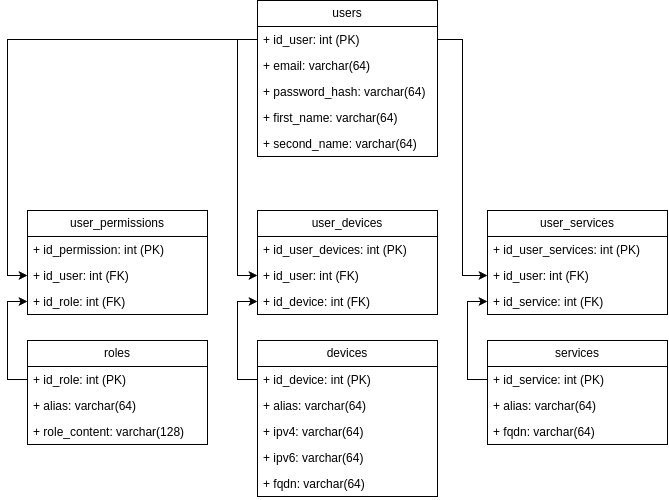

The diagram above was exported from draw.io. Its source (the exported page's mxGraphModel, read from the mxfile embedded in the PNG):
<mxGraphModel dx="2120" dy="2165" grid="1" gridSize="10" guides="1" tooltips="1" connect="1" arrows="1" fold="1" page="1" pageScale="1" pageWidth="850" pageHeight="1100" math="0" shadow="0">
  <root>
    <mxCell id="0" />
    <mxCell id="1" parent="0" />
    <mxCell id="2" value="users" style="swimlane;fontStyle=0;childLayout=stackLayout;horizontal=1;startSize=26;fillColor=none;horizontalStack=0;resizeParent=1;resizeParentMax=0;resizeLast=0;collapsible=1;marginBottom=0;whiteSpace=wrap;html=1;" parent="1" vertex="1">
      <mxGeometry x="970" y="-10" width="180" height="156" as="geometry" />
    </mxCell>
    <mxCell id="3" value="+ id_user: int (PK)" style="text;strokeColor=none;fillColor=none;align=left;verticalAlign=top;spacingLeft=4;spacingRight=4;overflow=hidden;rotatable=0;points=[[0,0.5],[1,0.5]];portConstraint=eastwest;whiteSpace=wrap;html=1;" parent="2" vertex="1">
      <mxGeometry y="26" width="180" height="26" as="geometry" />
    </mxCell>
    <mxCell id="4" value="+ email: varchar(64)" style="text;strokeColor=none;fillColor=none;align=left;verticalAlign=top;spacingLeft=4;spacingRight=4;overflow=hidden;rotatable=0;points=[[0,0.5],[1,0.5]];portConstraint=eastwest;whiteSpace=wrap;html=1;" parent="2" vertex="1">
      <mxGeometry y="52" width="180" height="26" as="geometry" />
    </mxCell>
    <mxCell id="5" value="+ password_hash: varchar(64)" style="text;strokeColor=none;fillColor=none;align=left;verticalAlign=top;spacingLeft=4;spacingRight=4;overflow=hidden;rotatable=0;points=[[0,0.5],[1,0.5]];portConstraint=eastwest;whiteSpace=wrap;html=1;" parent="2" vertex="1">
      <mxGeometry y="78" width="180" height="26" as="geometry" />
    </mxCell>
    <mxCell id="6" value="+ first_name: varchar(64)" style="text;strokeColor=none;fillColor=none;align=left;verticalAlign=top;spacingLeft=4;spacingRight=4;overflow=hidden;rotatable=0;points=[[0,0.5],[1,0.5]];portConstraint=eastwest;whiteSpace=wrap;html=1;" parent="2" vertex="1">
      <mxGeometry y="104" width="180" height="26" as="geometry" />
    </mxCell>
    <mxCell id="7" value="+ second_name: varchar(64)" style="text;strokeColor=none;fillColor=none;align=left;verticalAlign=top;spacingLeft=4;spacingRight=4;overflow=hidden;rotatable=0;points=[[0,0.5],[1,0.5]];portConstraint=eastwest;whiteSpace=wrap;html=1;" parent="2" vertex="1">
      <mxGeometry y="130" width="180" height="26" as="geometry" />
    </mxCell>
    <mxCell id="8" value="user_permissions" style="swimlane;fontStyle=0;childLayout=stackLayout;horizontal=1;startSize=26;fillColor=none;horizontalStack=0;resizeParent=1;resizeParentMax=0;resizeLast=0;collapsible=1;marginBottom=0;whiteSpace=wrap;html=1;" parent="1" vertex="1">
      <mxGeometry x="740" y="200" width="180" height="104" as="geometry" />
    </mxCell>
    <mxCell id="9" value="+ id_permission: int (PK)" style="text;strokeColor=none;fillColor=none;align=left;verticalAlign=top;spacingLeft=4;spacingRight=4;overflow=hidden;rotatable=0;points=[[0,0.5],[1,0.5]];portConstraint=eastwest;whiteSpace=wrap;html=1;" parent="8" vertex="1">
      <mxGeometry y="26" width="180" height="26" as="geometry" />
    </mxCell>
    <mxCell id="10" value="+ id_user: int (FK)" style="text;strokeColor=none;fillColor=none;align=left;verticalAlign=top;spacingLeft=4;spacingRight=4;overflow=hidden;rotatable=0;points=[[0,0.5],[1,0.5]];portConstraint=eastwest;whiteSpace=wrap;html=1;" parent="8" vertex="1">
      <mxGeometry y="52" width="180" height="26" as="geometry" />
    </mxCell>
    <mxCell id="11" value="+ id_role: int (FK)" style="text;strokeColor=none;fillColor=none;align=left;verticalAlign=top;spacingLeft=4;spacingRight=4;overflow=hidden;rotatable=0;points=[[0,0.5],[1,0.5]];portConstraint=eastwest;whiteSpace=wrap;html=1;" parent="8" vertex="1">
      <mxGeometry y="78" width="180" height="26" as="geometry" />
    </mxCell>
    <mxCell id="12" value="user_devices" style="swimlane;fontStyle=0;childLayout=stackLayout;horizontal=1;startSize=26;fillColor=none;horizontalStack=0;resizeParent=1;resizeParentMax=0;resizeLast=0;collapsible=1;marginBottom=0;whiteSpace=wrap;html=1;" parent="1" vertex="1">
      <mxGeometry x="970" y="200" width="180" height="104" as="geometry" />
    </mxCell>
    <mxCell id="13" value="+ id_user_devices: int (PK)" style="text;strokeColor=none;fillColor=none;align=left;verticalAlign=top;spacingLeft=4;spacingRight=4;overflow=hidden;rotatable=0;points=[[0,0.5],[1,0.5]];portConstraint=eastwest;whiteSpace=wrap;html=1;" parent="12" vertex="1">
      <mxGeometry y="26" width="180" height="26" as="geometry" />
    </mxCell>
    <mxCell id="14" value="+ id_user: int (FK)" style="text;strokeColor=none;fillColor=none;align=left;verticalAlign=top;spacingLeft=4;spacingRight=4;overflow=hidden;rotatable=0;points=[[0,0.5],[1,0.5]];portConstraint=eastwest;whiteSpace=wrap;html=1;" parent="12" vertex="1">
      <mxGeometry y="52" width="180" height="26" as="geometry" />
    </mxCell>
    <mxCell id="15" value="+ id_device: int (FK)" style="text;strokeColor=none;fillColor=none;align=left;verticalAlign=top;spacingLeft=4;spacingRight=4;overflow=hidden;rotatable=0;points=[[0,0.5],[1,0.5]];portConstraint=eastwest;whiteSpace=wrap;html=1;" parent="12" vertex="1">
      <mxGeometry y="78" width="180" height="26" as="geometry" />
    </mxCell>
    <mxCell id="16" value="user_services" style="swimlane;fontStyle=0;childLayout=stackLayout;horizontal=1;startSize=26;fillColor=none;horizontalStack=0;resizeParent=1;resizeParentMax=0;resizeLast=0;collapsible=1;marginBottom=0;whiteSpace=wrap;html=1;" parent="1" vertex="1">
      <mxGeometry x="1200" y="200" width="180" height="104" as="geometry" />
    </mxCell>
    <mxCell id="17" value="+ id_user_services: int (PK)" style="text;strokeColor=none;fillColor=none;align=left;verticalAlign=top;spacingLeft=4;spacingRight=4;overflow=hidden;rotatable=0;points=[[0,0.5],[1,0.5]];portConstraint=eastwest;whiteSpace=wrap;html=1;" parent="16" vertex="1">
      <mxGeometry y="26" width="180" height="26" as="geometry" />
    </mxCell>
    <mxCell id="18" value="+ id_user: int (FK)" style="text;strokeColor=none;fillColor=none;align=left;verticalAlign=top;spacingLeft=4;spacingRight=4;overflow=hidden;rotatable=0;points=[[0,0.5],[1,0.5]];portConstraint=eastwest;whiteSpace=wrap;html=1;" parent="16" vertex="1">
      <mxGeometry y="52" width="180" height="26" as="geometry" />
    </mxCell>
    <mxCell id="19" value="+ id_service: int (FK)" style="text;strokeColor=none;fillColor=none;align=left;verticalAlign=top;spacingLeft=4;spacingRight=4;overflow=hidden;rotatable=0;points=[[0,0.5],[1,0.5]];portConstraint=eastwest;whiteSpace=wrap;html=1;" parent="16" vertex="1">
      <mxGeometry y="78" width="180" height="26" as="geometry" />
    </mxCell>
    <mxCell id="20" value="roles" style="swimlane;fontStyle=0;childLayout=stackLayout;horizontal=1;startSize=26;fillColor=none;horizontalStack=0;resizeParent=1;resizeParentMax=0;resizeLast=0;collapsible=1;marginBottom=0;whiteSpace=wrap;html=1;" parent="1" vertex="1">
      <mxGeometry x="740" y="330" width="180" height="104" as="geometry" />
    </mxCell>
    <mxCell id="21" value="+ id_role: int (PK)" style="text;strokeColor=none;fillColor=none;align=left;verticalAlign=top;spacingLeft=4;spacingRight=4;overflow=hidden;rotatable=0;points=[[0,0.5],[1,0.5]];portConstraint=eastwest;whiteSpace=wrap;html=1;" parent="20" vertex="1">
      <mxGeometry y="26" width="180" height="26" as="geometry" />
    </mxCell>
    <mxCell id="22" value="+ alias: varchar(64)" style="text;strokeColor=none;fillColor=none;align=left;verticalAlign=top;spacingLeft=4;spacingRight=4;overflow=hidden;rotatable=0;points=[[0,0.5],[1,0.5]];portConstraint=eastwest;whiteSpace=wrap;html=1;" parent="20" vertex="1">
      <mxGeometry y="52" width="180" height="26" as="geometry" />
    </mxCell>
    <mxCell id="23" value="+ role_content: varchar(128)" style="text;strokeColor=none;fillColor=none;align=left;verticalAlign=top;spacingLeft=4;spacingRight=4;overflow=hidden;rotatable=0;points=[[0,0.5],[1,0.5]];portConstraint=eastwest;whiteSpace=wrap;html=1;" parent="20" vertex="1">
      <mxGeometry y="78" width="180" height="26" as="geometry" />
    </mxCell>
    <mxCell id="24" value="devices" style="swimlane;fontStyle=0;childLayout=stackLayout;horizontal=1;startSize=26;fillColor=none;horizontalStack=0;resizeParent=1;resizeParentMax=0;resizeLast=0;collapsible=1;marginBottom=0;whiteSpace=wrap;html=1;" parent="1" vertex="1">
      <mxGeometry x="970" y="330" width="180" height="156" as="geometry" />
    </mxCell>
    <mxCell id="25" value="+ id_device: int (PK)" style="text;strokeColor=none;fillColor=none;align=left;verticalAlign=top;spacingLeft=4;spacingRight=4;overflow=hidden;rotatable=0;points=[[0,0.5],[1,0.5]];portConstraint=eastwest;whiteSpace=wrap;html=1;" parent="24" vertex="1">
      <mxGeometry y="26" width="180" height="26" as="geometry" />
    </mxCell>
    <mxCell id="26" value="+ alias: varchar(64)" style="text;strokeColor=none;fillColor=none;align=left;verticalAlign=top;spacingLeft=4;spacingRight=4;overflow=hidden;rotatable=0;points=[[0,0.5],[1,0.5]];portConstraint=eastwest;whiteSpace=wrap;html=1;" parent="24" vertex="1">
      <mxGeometry y="52" width="180" height="26" as="geometry" />
    </mxCell>
    <mxCell id="27" value="+ ipv4: varchar(64)" style="text;strokeColor=none;fillColor=none;align=left;verticalAlign=top;spacingLeft=4;spacingRight=4;overflow=hidden;rotatable=0;points=[[0,0.5],[1,0.5]];portConstraint=eastwest;whiteSpace=wrap;html=1;" parent="24" vertex="1">
      <mxGeometry y="78" width="180" height="26" as="geometry" />
    </mxCell>
    <mxCell id="28" value="+ ipv6: varchar(64)" style="text;strokeColor=none;fillColor=none;align=left;verticalAlign=top;spacingLeft=4;spacingRight=4;overflow=hidden;rotatable=0;points=[[0,0.5],[1,0.5]];portConstraint=eastwest;whiteSpace=wrap;html=1;" parent="24" vertex="1">
      <mxGeometry y="104" width="180" height="26" as="geometry" />
    </mxCell>
    <mxCell id="29" value="+ fqdn: varchar(64)" style="text;strokeColor=none;fillColor=none;align=left;verticalAlign=top;spacingLeft=4;spacingRight=4;overflow=hidden;rotatable=0;points=[[0,0.5],[1,0.5]];portConstraint=eastwest;whiteSpace=wrap;html=1;" parent="24" vertex="1">
      <mxGeometry y="130" width="180" height="26" as="geometry" />
    </mxCell>
    <mxCell id="30" value="services" style="swimlane;fontStyle=0;childLayout=stackLayout;horizontal=1;startSize=26;fillColor=none;horizontalStack=0;resizeParent=1;resizeParentMax=0;resizeLast=0;collapsible=1;marginBottom=0;whiteSpace=wrap;html=1;" parent="1" vertex="1">
      <mxGeometry x="1200" y="330" width="180" height="104" as="geometry" />
    </mxCell>
    <mxCell id="31" value="+ id_service: int (PK)" style="text;strokeColor=none;fillColor=none;align=left;verticalAlign=top;spacingLeft=4;spacingRight=4;overflow=hidden;rotatable=0;points=[[0,0.5],[1,0.5]];portConstraint=eastwest;whiteSpace=wrap;html=1;" parent="30" vertex="1">
      <mxGeometry y="26" width="180" height="26" as="geometry" />
    </mxCell>
    <mxCell id="32" value="+ alias: varchar(64)" style="text;strokeColor=none;fillColor=none;align=left;verticalAlign=top;spacingLeft=4;spacingRight=4;overflow=hidden;rotatable=0;points=[[0,0.5],[1,0.5]];portConstraint=eastwest;whiteSpace=wrap;html=1;" parent="30" vertex="1">
      <mxGeometry y="52" width="180" height="26" as="geometry" />
    </mxCell>
    <mxCell id="33" value="+ fqdn: varchar(64)" style="text;strokeColor=none;fillColor=none;align=left;verticalAlign=top;spacingLeft=4;spacingRight=4;overflow=hidden;rotatable=0;points=[[0,0.5],[1,0.5]];portConstraint=eastwest;whiteSpace=wrap;html=1;" parent="30" vertex="1">
      <mxGeometry y="78" width="180" height="26" as="geometry" />
    </mxCell>
    <mxCell id="34" style="edgeStyle=orthogonalEdgeStyle;rounded=0;orthogonalLoop=1;jettySize=auto;html=1;exitX=0;exitY=0.5;exitDx=0;exitDy=0;entryX=0;entryY=0.5;entryDx=0;entryDy=0;" parent="1" source="3" target="10" edge="1">
      <mxGeometry relative="1" as="geometry" />
    </mxCell>
    <mxCell id="35" style="edgeStyle=orthogonalEdgeStyle;rounded=0;orthogonalLoop=1;jettySize=auto;html=1;exitX=0;exitY=0.5;exitDx=0;exitDy=0;entryX=0;entryY=0.5;entryDx=0;entryDy=0;" parent="1" source="21" target="11" edge="1">
      <mxGeometry relative="1" as="geometry" />
    </mxCell>
    <mxCell id="36" style="edgeStyle=orthogonalEdgeStyle;rounded=0;orthogonalLoop=1;jettySize=auto;html=1;exitX=0;exitY=0.5;exitDx=0;exitDy=0;entryX=0;entryY=0.5;entryDx=0;entryDy=0;" parent="1" source="3" target="14" edge="1">
      <mxGeometry relative="1" as="geometry" />
    </mxCell>
    <mxCell id="37" style="edgeStyle=orthogonalEdgeStyle;rounded=0;orthogonalLoop=1;jettySize=auto;html=1;exitX=1;exitY=0.5;exitDx=0;exitDy=0;entryX=0;entryY=0.5;entryDx=0;entryDy=0;" parent="1" source="3" target="18" edge="1">
      <mxGeometry relative="1" as="geometry" />
    </mxCell>
    <mxCell id="38" style="edgeStyle=orthogonalEdgeStyle;rounded=0;orthogonalLoop=1;jettySize=auto;html=1;exitX=0;exitY=0.5;exitDx=0;exitDy=0;entryX=0;entryY=0.5;entryDx=0;entryDy=0;" parent="1" source="25" target="15" edge="1">
      <mxGeometry relative="1" as="geometry" />
    </mxCell>
    <mxCell id="39" style="edgeStyle=orthogonalEdgeStyle;rounded=0;orthogonalLoop=1;jettySize=auto;html=1;exitX=0;exitY=0.5;exitDx=0;exitDy=0;entryX=0;entryY=0.5;entryDx=0;entryDy=0;" parent="1" source="31" target="19" edge="1">
      <mxGeometry relative="1" as="geometry" />
    </mxCell>
  </root>
</mxGraphModel>